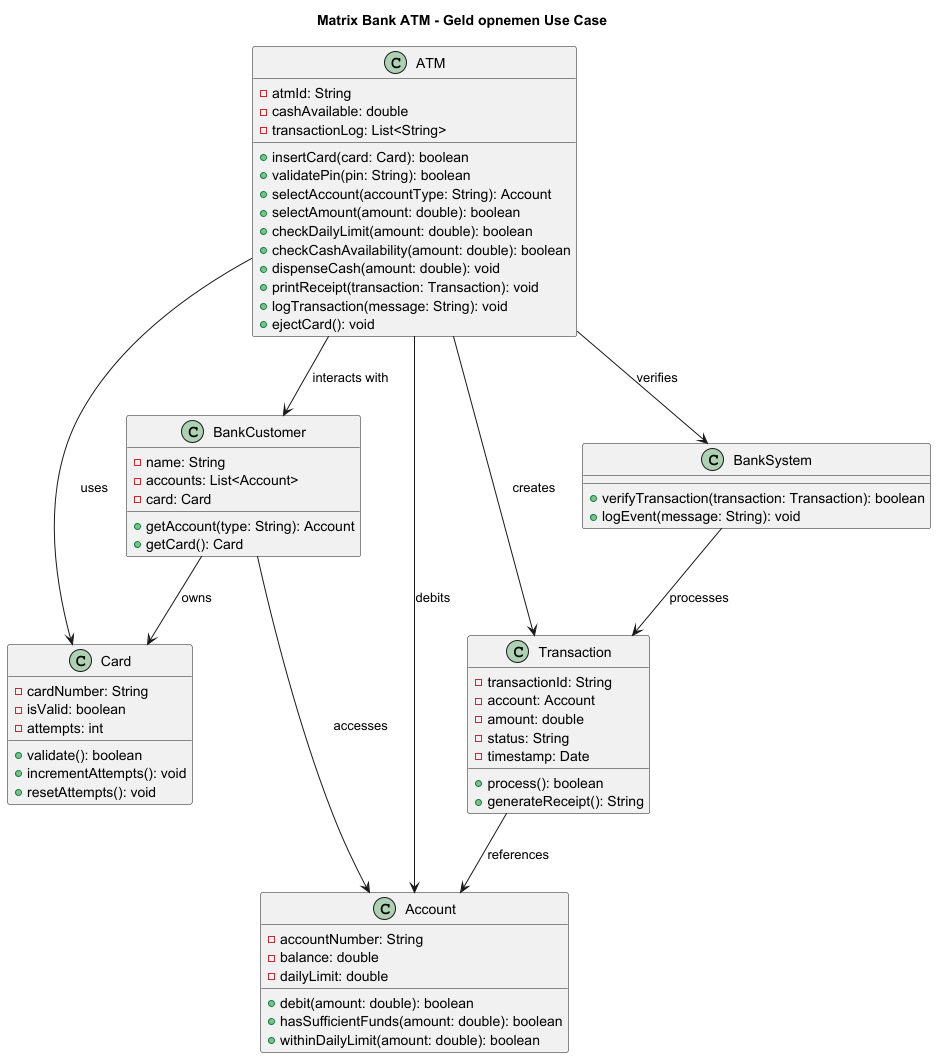

The diagram above was rendered by PlantUML. Its source (embedded in the PNG):
@startuml
title Matrix Bank ATM - Geld opnemen Use Case

class ATM {
  - atmId: String
  - cashAvailable: double
  - transactionLog: List<String>
  + insertCard(card: Card): boolean
  + validatePin(pin: String): boolean
  + selectAccount(accountType: String): Account
  + selectAmount(amount: double): boolean
  + checkDailyLimit(amount: double): boolean
  + checkCashAvailability(amount: double): boolean
  + dispenseCash(amount: double): void
  + printReceipt(transaction: Transaction): void
  + logTransaction(message: String): void
  + ejectCard(): void
}

class Card {
  - cardNumber: String
  - isValid: boolean
  - attempts: int
  + validate(): boolean
  + incrementAttempts(): void
  + resetAttempts(): void
}

class BankCustomer {
  - name: String
  - accounts: List<Account>
  - card: Card
  + getAccount(type: String): Account
  + getCard(): Card
}

class Account {
  - accountNumber: String
  - balance: double
  - dailyLimit: double
  + debit(amount: double): boolean
  + hasSufficientFunds(amount: double): boolean
  + withinDailyLimit(amount: double): boolean
}

class Transaction {
  - transactionId: String
  - account: Account
  - amount: double
  - status: String
  - timestamp: Date
  + process(): boolean
  + generateReceipt(): String
}

class BankSystem {
  + verifyTransaction(transaction: Transaction): boolean
  + logEvent(message: String): void
}

ATM --> Card : uses
ATM --> BankCustomer : interacts with
BankCustomer --> Card : owns
BankCustomer --> Account : accesses
ATM --> Account : debits
ATM --> Transaction : creates
Transaction --> Account : references
ATM --> BankSystem : verifies
BankSystem --> Transaction : processes

@enduml